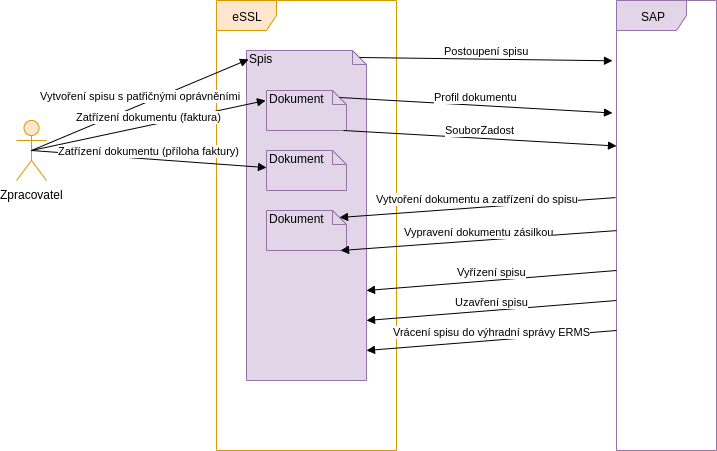

The diagram above was exported from draw.io. Its source (the exported page's mxGraphModel, read from the mxfile embedded in the PNG):
<mxGraphModel dx="1420" dy="1053" grid="1" gridSize="10" guides="1" tooltips="1" connect="1" arrows="1" fold="1" page="1" pageScale="1" pageWidth="827" pageHeight="1169" math="0" shadow="0">
  <root>
    <mxCell id="0" />
    <mxCell id="1" parent="0" />
    <mxCell id="AXFPbZOD_O5oVrhm0CXC-2" value="Zpracovatel" style="shape=umlActor;verticalLabelPosition=bottom;labelBackgroundColor=#ffffff;verticalAlign=top;html=1;fillColor=#ffe6cc;strokeColor=#d79b00;" parent="1" vertex="1">
      <mxGeometry x="40" y="150" width="30" height="60" as="geometry" />
    </mxCell>
    <mxCell id="AXFPbZOD_O5oVrhm0CXC-3" value="eSSL&lt;br&gt;" style="shape=umlFrame;whiteSpace=wrap;html=1;fillColor=#ffe6cc;strokeColor=#d79b00;" parent="1" vertex="1">
      <mxGeometry x="240" y="30" width="180" height="450" as="geometry" />
    </mxCell>
    <mxCell id="AXFPbZOD_O5oVrhm0CXC-4" value="Spis" style="shape=note;whiteSpace=wrap;html=1;size=14;verticalAlign=top;align=left;spacingTop=-6;fillColor=#e1d5e7;strokeColor=#9673a6;" parent="1" vertex="1">
      <mxGeometry x="270" y="80" width="120" height="330" as="geometry" />
    </mxCell>
    <mxCell id="AXFPbZOD_O5oVrhm0CXC-5" value="SAP" style="shape=umlFrame;whiteSpace=wrap;html=1;width=70;height=30;fillColor=#e1d5e7;strokeColor=#9673a6;" parent="1" vertex="1">
      <mxGeometry x="640" y="30" width="100" height="450" as="geometry" />
    </mxCell>
    <mxCell id="AXFPbZOD_O5oVrhm0CXC-10" value="Dokument&lt;br&gt;" style="shape=note;whiteSpace=wrap;html=1;size=14;verticalAlign=top;align=left;spacingTop=-6;fillColor=#e1d5e7;strokeColor=#9673a6;" parent="1" vertex="1">
      <mxGeometry x="290" y="120" width="80" height="40" as="geometry" />
    </mxCell>
    <mxCell id="AXFPbZOD_O5oVrhm0CXC-24" value="Vytvoření spisu s patřičnými oprávněními" style="html=1;verticalAlign=bottom;endArrow=block;exitX=0.5;exitY=0.5;exitDx=0;exitDy=0;exitPerimeter=0;entryX=0.017;entryY=0.027;entryDx=0;entryDy=0;entryPerimeter=0;" parent="1" source="AXFPbZOD_O5oVrhm0CXC-2" target="AXFPbZOD_O5oVrhm0CXC-4" edge="1">
      <mxGeometry width="80" relative="1" as="geometry">
        <mxPoint x="10" y="650" as="sourcePoint" />
        <mxPoint x="90" y="650" as="targetPoint" />
      </mxGeometry>
    </mxCell>
    <mxCell id="AXFPbZOD_O5oVrhm0CXC-25" value="Zatřízení dokumentu (faktura)" style="html=1;verticalAlign=bottom;endArrow=block;exitX=0.5;exitY=0.5;exitDx=0;exitDy=0;exitPerimeter=0;entryX=-0.012;entryY=0.25;entryDx=0;entryDy=0;entryPerimeter=0;" parent="1" source="AXFPbZOD_O5oVrhm0CXC-2" target="AXFPbZOD_O5oVrhm0CXC-10" edge="1">
      <mxGeometry width="80" relative="1" as="geometry">
        <mxPoint x="10" y="650" as="sourcePoint" />
        <mxPoint x="90" y="650" as="targetPoint" />
      </mxGeometry>
    </mxCell>
    <mxCell id="AXFPbZOD_O5oVrhm0CXC-26" value="Dokument&lt;br&gt;" style="shape=note;whiteSpace=wrap;html=1;size=14;verticalAlign=top;align=left;spacingTop=-6;fillColor=#e1d5e7;strokeColor=#9673a6;" parent="1" vertex="1">
      <mxGeometry x="290" y="180" width="80" height="40" as="geometry" />
    </mxCell>
    <mxCell id="AXFPbZOD_O5oVrhm0CXC-27" value="Zatřízení dokumentu (příloha faktury)" style="html=1;verticalAlign=bottom;endArrow=block;exitX=0.5;exitY=0.5;exitDx=0;exitDy=0;exitPerimeter=0;" parent="1" source="AXFPbZOD_O5oVrhm0CXC-2" target="AXFPbZOD_O5oVrhm0CXC-26" edge="1">
      <mxGeometry width="80" relative="1" as="geometry">
        <mxPoint x="10" y="650" as="sourcePoint" />
        <mxPoint x="90" y="650" as="targetPoint" />
      </mxGeometry>
    </mxCell>
    <mxCell id="AXFPbZOD_O5oVrhm0CXC-28" value="Postoupení spisu" style="html=1;verticalAlign=bottom;endArrow=block;entryX=-0.04;entryY=0.134;entryDx=0;entryDy=0;entryPerimeter=0;exitX=0;exitY=0;exitDx=113;exitDy=7;exitPerimeter=0;" parent="1" source="AXFPbZOD_O5oVrhm0CXC-4" target="AXFPbZOD_O5oVrhm0CXC-5" edge="1">
      <mxGeometry width="80" relative="1" as="geometry">
        <mxPoint x="20" y="650" as="sourcePoint" />
        <mxPoint x="100" y="650" as="targetPoint" />
      </mxGeometry>
    </mxCell>
    <mxCell id="AXFPbZOD_O5oVrhm0CXC-29" value="Profil dokumentu&lt;br&gt;" style="html=1;verticalAlign=bottom;endArrow=block;entryX=-0.04;entryY=0.25;entryDx=0;entryDy=0;entryPerimeter=0;exitX=0;exitY=0;exitDx=73;exitDy=7;exitPerimeter=0;" parent="1" source="AXFPbZOD_O5oVrhm0CXC-10" target="AXFPbZOD_O5oVrhm0CXC-5" edge="1">
      <mxGeometry width="80" relative="1" as="geometry">
        <mxPoint x="20" y="650" as="sourcePoint" />
        <mxPoint x="100" y="650" as="targetPoint" />
      </mxGeometry>
    </mxCell>
    <mxCell id="AXFPbZOD_O5oVrhm0CXC-31" value="Dokument&lt;br&gt;" style="shape=note;whiteSpace=wrap;html=1;size=14;verticalAlign=top;align=left;spacingTop=-6;fillColor=#e1d5e7;strokeColor=#9673a6;" parent="1" vertex="1">
      <mxGeometry x="290" y="240" width="80" height="40" as="geometry" />
    </mxCell>
    <mxCell id="AXFPbZOD_O5oVrhm0CXC-33" value="Vytvoření dokumentu a zatřízení do spisu" style="html=1;verticalAlign=bottom;endArrow=block;exitX=-0.01;exitY=0.438;exitDx=0;exitDy=0;exitPerimeter=0;entryX=0;entryY=0;entryDx=73;entryDy=7;entryPerimeter=0;" parent="1" source="AXFPbZOD_O5oVrhm0CXC-5" target="AXFPbZOD_O5oVrhm0CXC-31" edge="1">
      <mxGeometry width="80" relative="1" as="geometry">
        <mxPoint x="20" y="500" as="sourcePoint" />
        <mxPoint x="100" y="500" as="targetPoint" />
      </mxGeometry>
    </mxCell>
    <mxCell id="QE-KtJ_iaGqYYRwWEKwO-5" value="Vyřízení spisu" style="html=1;verticalAlign=bottom;endArrow=block;exitX=-0.01;exitY=0.438;exitDx=0;exitDy=0;exitPerimeter=0;" edge="1" parent="1">
      <mxGeometry width="80" relative="1" as="geometry">
        <mxPoint x="640" y="299.9999999999999" as="sourcePoint" />
        <mxPoint x="390" y="320" as="targetPoint" />
      </mxGeometry>
    </mxCell>
    <mxCell id="QE-KtJ_iaGqYYRwWEKwO-6" value="Uzavření spisu" style="html=1;verticalAlign=bottom;endArrow=block;exitX=-0.01;exitY=0.438;exitDx=0;exitDy=0;exitPerimeter=0;" edge="1" parent="1">
      <mxGeometry width="80" relative="1" as="geometry">
        <mxPoint x="640" y="330" as="sourcePoint" />
        <mxPoint x="390" y="350" as="targetPoint" />
      </mxGeometry>
    </mxCell>
    <mxCell id="QE-KtJ_iaGqYYRwWEKwO-7" value="Vrácení spisu do výhradní správy ERMS" style="html=1;verticalAlign=bottom;endArrow=block;exitX=-0.01;exitY=0.438;exitDx=0;exitDy=0;exitPerimeter=0;" edge="1" parent="1">
      <mxGeometry width="80" relative="1" as="geometry">
        <mxPoint x="640" y="360" as="sourcePoint" />
        <mxPoint x="390" y="380" as="targetPoint" />
      </mxGeometry>
    </mxCell>
    <mxCell id="QE-KtJ_iaGqYYRwWEKwO-8" value="SouborZadost" style="html=1;verticalAlign=bottom;endArrow=block;entryX=-0.04;entryY=0.25;entryDx=0;entryDy=0;entryPerimeter=0;exitX=0;exitY=0;exitDx=73;exitDy=7;exitPerimeter=0;" edge="1" parent="1">
      <mxGeometry width="80" relative="1" as="geometry">
        <mxPoint x="367" y="160" as="sourcePoint" />
        <mxPoint x="640" y="175.5" as="targetPoint" />
      </mxGeometry>
    </mxCell>
    <mxCell id="QE-KtJ_iaGqYYRwWEKwO-9" value="Vypravení dokumentu zásilkou" style="html=1;verticalAlign=bottom;endArrow=block;exitX=-0.01;exitY=0.438;exitDx=0;exitDy=0;exitPerimeter=0;entryX=0;entryY=0;entryDx=73;entryDy=7;entryPerimeter=0;" edge="1" parent="1">
      <mxGeometry width="80" relative="1" as="geometry">
        <mxPoint x="640" y="260.0999999999999" as="sourcePoint" />
        <mxPoint x="364" y="280" as="targetPoint" />
      </mxGeometry>
    </mxCell>
  </root>
</mxGraphModel>